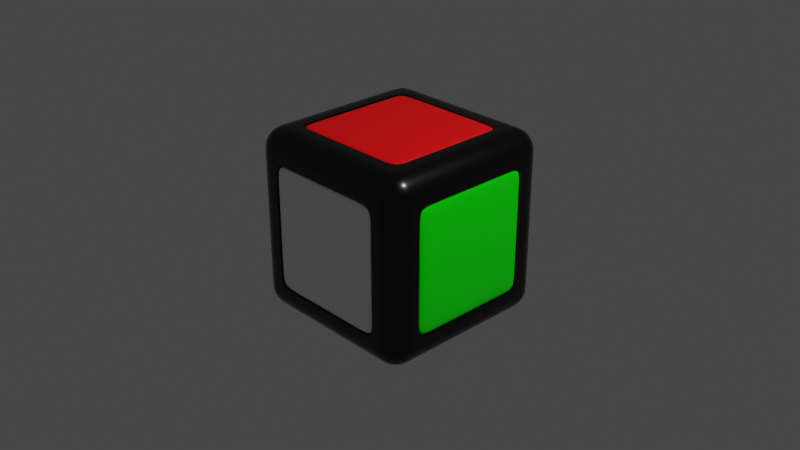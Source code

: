 # Source: gwrc.blend  (saved by Blender 2.92.15; exported with 4.5.12 LTS)
import bpy
from mathutils import Matrix  # noqa: F401  (used for matrix-valued properties, if any)

bpy.ops.wm.read_factory_settings(use_empty=True)
scene = bpy.context.scene
scene.name = 'Scene'

# ---- collections
col_collection = bpy.data.collections.new('Collection'); scene.collection.children.link(col_collection)

# ---- materials (node trees are filled in below, after node groups)
mat_black = bpy.data.materials.new('black')
mat_black.alpha_threshold = 0.0
mat_black.use_transparent_shadow = False
mat_black.line_color = (0.0, 0.0, 0.0, 1.0)
mat_green = bpy.data.materials.new('green')
mat_green.alpha_threshold = 0.0
mat_green.use_transparent_shadow = False
mat_green.line_color = (0.0, 0.0, 0.0, 1.0)
mat_white = bpy.data.materials.new('white')
mat_white.use_transparent_shadow = False
mat_red = bpy.data.materials.new('red')
mat_red.use_transparent_shadow = False

# ---- material node trees
mat_black.use_nodes = True; mat_black.node_tree.nodes.clear()
_N = mat_black.node_tree.nodes; _L = mat_black.node_tree.links
n0 = _N.new('ShaderNodeOutputMaterial'); n0.name = 'Material Output'; n0.location = (300, 300)
n1 = _N.new('ShaderNodeBsdfPrincipled'); n1.name = 'Principled BSDF'; n1.location = (10, 300)
n1.distribution = 'GGX'
n1.subsurface_method = 'BURLEY'
n1.inputs[0].default_value = (0.0, 0.0, 0.0, 1.0)
n1.inputs[2].default_value = 0.25
n1.inputs[3].default_value = 1.45
n1.inputs[27].default_value = (0.0, 0.0, 0.0, 1.0)
n1.inputs[28].default_value = 1.0
_L.new(n1.outputs[0], n0.inputs[0])
n0.is_active_output = True
mat_green.use_nodes = True; mat_green.node_tree.nodes.clear()
_N = mat_green.node_tree.nodes; _L = mat_green.node_tree.links
n0 = _N.new('ShaderNodeOutputMaterial'); n0.name = 'Material Output'; n0.location = (300, 300)
n1 = _N.new('ShaderNodeBsdfPrincipled'); n1.name = 'Principled BSDF'; n1.location = (10, 300)
n1.distribution = 'GGX'
n1.subsurface_method = 'BURLEY'
n1.inputs[0].default_value = (0.0008159, 1.0, 0.0, 1.0)
n1.inputs[2].default_value = 0.25
n1.inputs[3].default_value = 1.45
n1.inputs[27].default_value = (0.0, 0.0, 0.0, 1.0)
n1.inputs[28].default_value = 1.0
_L.new(n1.outputs[0], n0.inputs[0])
n0.is_active_output = True
mat_white.use_nodes = True; mat_white.node_tree.nodes.clear()
_N = mat_white.node_tree.nodes; _L = mat_white.node_tree.links
n0 = _N.new('ShaderNodeBsdfPrincipled'); n0.name = 'Principled BSDF'; n0.location = (10, 300)
n0.distribution = 'GGX'
n0.subsurface_method = 'BURLEY'
n0.inputs[0].default_value = (1.0, 1.0, 1.0, 1.0)
n0.inputs[3].default_value = 1.45
n0.inputs[27].default_value = (0.0, 0.0, 0.0, 1.0)
n0.inputs[28].default_value = 1.0
n1 = _N.new('ShaderNodeOutputMaterial'); n1.name = 'Material Output'; n1.location = (300, 300)
_L.new(n0.outputs[0], n1.inputs[0])
n1.is_active_output = True
mat_red.use_nodes = True; mat_red.node_tree.nodes.clear()
_N = mat_red.node_tree.nodes; _L = mat_red.node_tree.links
n0 = _N.new('ShaderNodeBsdfPrincipled'); n0.name = 'Principled BSDF'; n0.location = (10, 300)
n0.distribution = 'GGX'
n0.subsurface_method = 'BURLEY'
n0.inputs[0].default_value = (1.0, 0.0, 0.0, 1.0)
n0.inputs[3].default_value = 1.45
n0.inputs[27].default_value = (0.0, 0.0, 0.0, 1.0)
n0.inputs[28].default_value = 1.0
n1 = _N.new('ShaderNodeOutputMaterial'); n1.name = 'Material Output'; n1.location = (300, 300)
_L.new(n0.outputs[0], n1.inputs[0])
n1.is_active_output = True

# ---- world
world_world = bpy.data.worlds.new('World'); scene.world = world_world
world_world.use_nodes = True; world_world.node_tree.nodes.clear()
_N = world_world.node_tree.nodes; _L = world_world.node_tree.links
n0 = _N.new('ShaderNodeOutputWorld'); n0.name = 'World Output'; n0.location = (300, 300)
n1 = _N.new('ShaderNodeBackground'); n1.name = 'Background'; n1.location = (10, 300)
n1.inputs[0].default_value = (0.05088, 0.05088, 0.05088, 1.0)
_L.new(n1.outputs[0], n0.inputs[0])
n0.is_active_output = True
world_world.color = (0.05088, 0.05088, 0.05088)
world_world.use_sun_shadow = False
world_world.sun_shadow_jitter_overblur = 0.0

# ---- cameras
cam_camera = bpy.data.cameras.new('Camera')
cam_camera.clip_end = 100.0
cam_camera.ortho_scale = 7.314

# ---- lights
light_light = bpy.data.lights.new('Light', 'POINT')
light_light.transmission_factor = 0.0
light_light.energy = 1000.0
light_light.shadow_soft_size = 0.1
light_light.shadow_maximum_resolution = 0.006
light_light.use_absolute_resolution = True

# ---- meshes
me_cube = bpy.data.meshes.new('Cube')
me_cube.from_pydata([(-0.9658, -0.6886, 0.0), (-0.9658, 0.0, 0.6773), (-1.0, -0.6887, 0.6887), (-0.6887, -1.0, 0.6887), (-0.6887, -0.6887, 1.0), (-0.9964, -0.8056, 0.7647), (-0.9858, -0.8452, 0.7647), (-0.9685, -0.8824, 0.7647), (-0.945, -0.916, 0.7647), (-0.9964, -0.7647, 0.8056), (-0.9924, -0.807, 0.8065), (-0.9809, -0.8474, 0.8067), (-0.9635, -0.8835, 0.8065), (-0.9413, -0.9146, 0.8062), (-0.9858, -0.7647, 0.8452), (-0.981, -0.8072, 0.8472), (-0.9693, -0.8471, 0.8467), (-0.9528, -0.8811, 0.845), (-0.9328, -0.9093, 0.8434), (-0.9685, -0.7647, 0.8824), (-0.9634, -0.8068, 0.8836), (-0.9527, -0.8452, 0.8811), (-0.9386, -0.8769, 0.8768), (-0.922, -0.902, 0.8732), (-0.945, -0.7647, 0.916), (-0.9411, -0.8063, 0.9148), (-0.9327, -0.8435, 0.9094), (-0.922, -0.8732, 0.902), (-0.9103, -0.8954, 0.8954), (-0.7647, -0.9964, 0.8056), (-0.7647, -0.9858, 0.8452), (-0.7647, -0.9685, 0.8824), (-0.7647, -0.945, 0.916), (-0.8056, -0.9964, 0.7647), (-0.8065, -0.9924, 0.807), (-0.8067, -0.9809, 0.8474), (-0.8065, -0.9635, 0.8835), (-0.8062, -0.9413, 0.9146), (-0.8452, -0.9858, 0.7647), (-0.8472, -0.981, 0.8072), (-0.8467, -0.9693, 0.8471), (-0.845, -0.9528, 0.8811), (-0.8434, -0.9328, 0.9093), (-0.8824, -0.9685, 0.7647), (-0.8836, -0.9634, 0.8068), (-0.8811, -0.9527, 0.8452), (-0.8768, -0.9386, 0.8769), (-0.8732, -0.922, 0.902), (-0.916, -0.945, 0.7647), (-0.9148, -0.9411, 0.8063), (-0.9094, -0.9327, 0.8435), (-0.902, -0.922, 0.8732), (-0.8954, -0.9103, 0.8954), (-0.8056, -0.7647, 0.9964), (-0.8452, -0.7647, 0.9858), (-0.8824, -0.7647, 0.9685), (-0.916, -0.7647, 0.945), (-0.7647, -0.8056, 0.9964), (-0.807, -0.8065, 0.9924), (-0.8474, -0.8067, 0.9809), (-0.8835, -0.8065, 0.9635), (-0.9146, -0.8062, 0.9413), (-0.7647, -0.8452, 0.9858), (-0.8072, -0.8472, 0.981), (-0.8471, -0.8467, 0.9693), (-0.8811, -0.845, 0.9528), (-0.9093, -0.8434, 0.9328), (-0.7647, -0.8824, 0.9685), (-0.8068, -0.8836, 0.9634), (-0.8452, -0.8811, 0.9527), (-0.8769, -0.8768, 0.9386), (-0.902, -0.8732, 0.922), (-0.7647, -0.916, 0.945), (-0.8063, -0.9148, 0.9411), (-0.8435, -0.9094, 0.9327), (-0.8732, -0.902, 0.922), (-0.8954, -0.8954, 0.9103), (-1.0, 0.0, 0.6887), (-0.6887, 0.0, 1.0), (-0.9964, 0.0, 0.8056), (-0.9858, 0.0, 0.8452), (-0.9685, 0.0, 0.8824), (-0.945, 0.0, 0.916), (-0.916, 0.0, 0.945), (-0.8824, 0.0, 0.9685), (-0.8452, 0.0, 0.9858), (-0.8056, 0.0, 0.9964), (0.0, -0.6887, 1.0), (0.0, -1.0, 0.6887), (0.0, -0.8056, 0.9964), (0.0, -0.8452, 0.9858), (0.0, -0.8824, 0.9685), (0.0, -0.916, 0.945), (0.0, -0.945, 0.916), (0.0, -0.9685, 0.8824), (0.0, -0.9858, 0.8452), (0.0, -0.9964, 0.8056), (-0.6887, -1.0, 0.0), (-1.0, -0.6887, 0.0), (-0.8056, -0.9964, 0.0), (-0.8452, -0.9858, 0.0), (-0.8824, -0.9685, 0.0), (-0.916, -0.945, 0.0), (-0.945, -0.916, 0.0), (-0.9685, -0.8824, 0.0), (-0.9858, -0.8452, 0.0), (-0.9964, -0.8056, 0.0), (-0.7647, -1.0, 0.0), (-0.7647, -1.0, 0.7647), (-1.0, -0.7647, 0.7647), (-1.0, -0.7647, 0.0), (0.0, -0.7647, 1.0), (-0.7647, -0.7647, 1.0), (0.0, -1.0, 0.7647), (-0.7647, 0.0, 1.0), (-1.0, 0.0, 0.7647), (-0.6887, -1.0, 0.0), (-0.6887, -1.0, 0.6887), (-1.0, -0.6887, 0.6887), (-1.0, -0.6887, 0.0), (0.0, -0.6887, 1.0), (-0.6887, -0.6887, 1.0), (0.0, -1.0, 0.6887), (-0.6887, 0.0, 1.0), (-1.0, 0.0, 0.6887), (-1.0, -0.6887, 0.0), (-1.0, 0.0, 0.6887), (-0.6887, -1.0, 0.0), (0.0, -1.0, 0.6887), (0.0, -0.6887, 1.0), (-0.6887, 0.0, 1.0), (-0.6887, -1.0, 0.6887), (-1.0, -0.6887, 0.6887), (-0.6887, -0.6887, 1.0), (-0.6886, -0.9658, 0.0), (0.0, -0.9658, 0.6773), (0.0, -0.6773, 0.9658), (-0.6886, 0.0, 0.9658), (-0.6773, -0.9658, 0.6773), (-0.9658, -0.6773, 0.6773), (-0.6773, -0.6773, 0.9658), (-0.6773, -0.9658, 0.0), (-0.6886, -0.9658, 0.6886), (-0.9658, -0.6886, 0.6886), (-0.9658, -0.6773, 0.0), (0.0, -0.6886, 0.9658), (-0.6886, -0.6886, 0.9658), (0.0, -0.9658, 0.6886), (-0.6773, 0.0, 0.9658), (-0.9658, 0.0, 0.6886), (-1.0, 0.0, 0.0), (-1.0, -0.6773, 0.0), (-1.0, 0.0, 0.6773), (-0.6773, -1.0, 0.0), (0.0, -1.0, 0.0), (0.0, -1.0, 0.6773), (0.0, -0.6773, 1.0), (0.0, 0.0, 1.0), (-0.6773, 0.0, 1.0), (-0.6773, -1.0, 0.6773), (-1.0, -0.6773, 0.6773), (-0.6773, -0.6773, 1.0), (-0.7647, -1.0, 0.545), (-0.8056, -0.9964, 0.545), (-0.8452, -0.9858, 0.545), (-0.8824, -0.9685, 0.545), (-0.916, -0.945, 0.545), (-0.945, -0.916, 0.545), (-0.9685, -0.8824, 0.545), (-0.9858, -0.8452, 0.545), (-0.9964, -0.8056, 0.545), (-1.0, -0.7647, 0.545), (-0.6887, -1.0, 0.4908), (-1.0, -0.6887, 0.4908), (-0.6887, -1.0, 0.4908), (-1.0, -0.6887, 0.4908), (-0.6887, -1.0, 0.4908), (-1.0, -0.6887, 0.4908), (-0.6886, -0.9658, 0.4907), (-0.9658, -0.6886, 0.4907), (-0.6773, -0.9658, 0.4827), (-0.9658, -0.6773, 0.4827), (-1.0, 0.0, 0.4827), (0.0, -1.0, 0.4827), (-0.6773, -1.0, 0.4827), (-1.0, -0.6773, 0.4827), (-0.5649, -0.7647, 1.0), (-0.5649, -0.8056, 0.9964), (-0.5649, -0.8452, 0.9858), (-0.5649, -0.8824, 0.9685), (-0.5649, -0.916, 0.945), (-0.5649, -0.945, 0.916), (-0.5649, -0.9685, 0.8824), (-0.5649, -0.9858, 0.8452), (-0.5649, -0.9964, 0.8056), (-0.5649, -1.0, 0.7647), (-0.5088, -0.6887, 1.0), (-0.5088, -1.0, 0.6887), (-0.5088, -0.6887, 1.0), (-0.5088, -1.0, 0.6887), (-0.5088, -0.6887, 1.0), (-0.5088, -1.0, 0.6887), (-0.5087, -0.6886, 0.9658), (-0.5087, -0.9658, 0.6886), (-0.5003, -0.6773, 0.9658), (-0.5003, -0.9658, 0.6773), (-0.5003, -1.0, 0.0), (-0.5003, 0.0, 1.0), (-0.5003, -0.6773, 1.0), (-0.5003, -1.0, 0.6773), (-0.5003, -1.0, 0.4827), (-0.7647, -0.5477, 1.0), (-0.8056, -0.5477, 0.9964), (-0.8452, -0.5477, 0.9858), (-0.8824, -0.5477, 0.9685), (-0.916, -0.5477, 0.945), (-0.945, -0.5477, 0.916), (-0.9685, -0.5477, 0.8824), (-0.9858, -0.5477, 0.8452), (-0.9964, -0.5477, 0.8056), (-1.0, -0.5477, 0.7647), (-0.6887, -0.4933, 1.0), (-1.0, -0.4933, 0.6887), (-0.6887, -0.4933, 1.0), (-1.0, -0.4933, 0.6887), (-0.6887, -0.4933, 1.0), (-1.0, -0.4933, 0.6887), (-0.6886, -0.4932, 0.9658), (-0.9658, -0.4932, 0.6886), (-0.6773, -0.4851, 0.9658), (-0.9658, -0.4851, 0.6773), (-1.0, -0.4851, 0.0), (0.0, -0.4851, 1.0), (-0.6773, -0.4851, 1.0), (-1.0, -0.4851, 0.6773), (-1.0, -0.4851, 0.4827), (-0.5003, -0.4851, 1.0)], [], [(198, 120, 129, 200), (224, 124, 126, 226), (109, 5, 10, 9), (5, 6, 11, 10), (6, 7, 12, 11), (7, 8, 13, 12), (8, 48, 49, 13), (9, 10, 15, 14), (10, 11, 16, 15), (11, 12, 17, 16), (12, 13, 18, 17), (13, 49, 50, 18), (14, 15, 20, 19), (15, 16, 21, 20), (16, 17, 22, 21), (17, 18, 23, 22), (18, 50, 51, 23), (19, 20, 25, 24), (20, 21, 26, 25), (21, 22, 27, 26), (22, 23, 28, 27), (23, 51, 52, 28), (108, 29, 34, 33), (29, 30, 35, 34), (30, 31, 36, 35), (31, 32, 37, 36), (32, 72, 73, 37), (33, 34, 39, 38), (34, 35, 40, 39), (35, 36, 41, 40), (36, 37, 42, 41), (37, 73, 74, 42), (38, 39, 44, 43), (39, 40, 45, 44), (40, 41, 46, 45), (41, 42, 47, 46), (42, 74, 75, 47), (43, 44, 49, 48), (44, 45, 50, 49), (45, 46, 51, 50), (46, 47, 52, 51), (47, 75, 76, 52), (112, 53, 58, 57), (53, 54, 59, 58), (54, 55, 60, 59), (55, 56, 61, 60), (56, 24, 25, 61), (57, 58, 63, 62), (58, 59, 64, 63), (59, 60, 65, 64), (60, 61, 66, 65), (61, 25, 26, 66), (62, 63, 68, 67), (63, 64, 69, 68), (64, 65, 70, 69), (65, 66, 71, 70), (66, 26, 27, 71), (67, 68, 73, 72), (68, 69, 74, 73), (69, 70, 75, 74), (70, 71, 76, 75), (71, 27, 28, 76), (28, 52, 76), (162, 108, 33, 163), (163, 33, 38, 164), (164, 38, 43, 165), (165, 43, 48, 166), (166, 48, 8, 167), (167, 8, 7, 168), (168, 7, 6, 169), (169, 6, 5, 170), (170, 5, 109, 171), (186, 112, 57, 187), (187, 57, 62, 188), (188, 62, 67, 189), (189, 67, 72, 190), (190, 72, 32, 191), (191, 32, 31, 192), (192, 31, 30, 193), (193, 30, 29, 194), (194, 29, 108, 195), (211, 114, 86, 212), (212, 86, 85, 213), (213, 85, 84, 214), (214, 84, 83, 215), (215, 83, 82, 216), (216, 82, 81, 217), (217, 81, 80, 218), (218, 80, 79, 219), (219, 79, 115, 220), (175, 2, 132, 177), (172, 117, 108, 162), (173, 98, 110, 171), (196, 121, 112, 186), (197, 88, 113, 195), (221, 78, 114, 211), (222, 118, 109, 220), (174, 3, 117, 172), (175, 119, 98, 173), (198, 4, 121, 196), (199, 122, 88, 197), (223, 123, 78, 221), (224, 2, 118, 222), (226, 126, 149, 228), (177, 132, 143, 179), (225, 133, 146, 227), (199, 3, 131, 201), (174, 116, 127, 176), (223, 4, 133, 225), (204, 136, 156, 208), (230, 1, 152, 234), (181, 139, 160, 185), (200, 129, 145, 202), (201, 131, 142, 203), (176, 127, 134, 178), (180, 138, 142, 178), (181, 144, 0, 179), (204, 140, 146, 202), (205, 135, 147, 203), (229, 148, 137, 227), (230, 139, 143, 228), (236, 233, 161, 208), (210, 209, 159, 184), (235, 234, 152, 182), (205, 138, 159, 209), (180, 141, 153, 184), (229, 140, 161, 233), (138, 180, 184, 159), (231, 235, 182, 150), (206, 210, 184, 153), (139, 181, 179, 143), (141, 180, 178, 134), (131, 176, 178, 142), (144, 181, 185, 151), (3, 174, 176, 131), (125, 177, 179, 0), (2, 175, 173, 118), (116, 174, 172, 97), (118, 173, 171, 109), (97, 172, 162, 107), (119, 175, 177, 125), (106, 170, 171, 110), (105, 169, 170, 106), (104, 168, 169, 105), (103, 167, 168, 104), (102, 166, 167, 103), (101, 165, 166, 102), (100, 164, 165, 101), (99, 163, 164, 100), (107, 162, 163, 99), (154, 183, 210, 206), (135, 205, 209, 155), (183, 155, 209, 210), (232, 236, 208, 156), (138, 205, 203, 142), (136, 204, 202, 145), (128, 201, 203, 147), (133, 200, 202, 146), (140, 204, 208, 161), (122, 199, 201, 128), (3, 199, 197, 117), (120, 198, 196, 87), (117, 197, 195, 108), (87, 196, 186, 111), (96, 194, 195, 113), (95, 193, 194, 96), (94, 192, 193, 95), (93, 191, 192, 94), (92, 190, 191, 93), (91, 189, 190, 92), (90, 188, 189, 91), (89, 187, 188, 90), (111, 186, 187, 89), (4, 198, 200, 133), (157, 207, 236, 232), (151, 185, 235, 231), (148, 229, 233, 158), (185, 160, 234, 235), (207, 158, 233, 236), (1, 230, 228, 149), (140, 229, 227, 146), (139, 230, 234, 160), (123, 223, 225, 130), (130, 225, 227, 137), (132, 226, 228, 143), (124, 224, 222, 77), (4, 223, 221, 121), (77, 222, 220, 115), (121, 221, 211, 112), (9, 219, 220, 109), (14, 218, 219, 9), (19, 217, 218, 14), (24, 216, 217, 19), (56, 215, 216, 24), (55, 214, 215, 56), (54, 213, 214, 55), (53, 212, 213, 54), (112, 211, 212, 53), (2, 224, 226, 132)])
me_cube.polygons.foreach_set('use_smooth', [True] * 199)
me_cube.polygons.foreach_set('material_index', [0, 0, 0, 0, 0, 0, 0, 0, 0, 0, 0, 0, 0, 0, 0, 0, 0, 0, 0, 0, 0, 0, 0, 0, 0, 0, 0, 0, 0, 0, 0, 0, 0, 0, 0, 0, 0, 0, 0, 0, 0, 0, 0, 0, 0, 0, 0, 0, 0, 0, 0, 0, 0, 0, 0, 0, 0, 0, 0, 0, 0, 0, 0, 0, 0, 0, 0, 0, 0, 0, 0, 0, 0, 0, 0, 0, 0, 0, 0, 0, 0, 0, 0, 0, 0, 0, 0, 0, 0, 0, 0, 0, 0, 0, 0, 0, 0, 0, 0, 0, 0, 0, 0, 0, 0, 0, 0, 0, 0, 1, 2, 2, 0, 0, 0, 0, 0, 0, 0, 0, 0, 1, 3, 2, 3, 3, 1, 3, 2, 3, 0, 0, 0, 2, 0, 0, 0, 0, 0, 0, 0, 0, 0, 0, 0, 0, 0, 0, 0, 0, 3, 3, 3, 1, 0, 0, 0, 0, 1, 0, 0, 0, 0, 0, 0, 0, 0, 0, 0, 0, 0, 0, 0, 0, 1, 2, 1, 2, 1, 0, 0, 2, 0, 0, 0, 0, 0, 0, 0, 0, 0, 0, 0, 0, 0, 0, 0, 0, 0])
_uv = me_cube.uv_layers.new(name='UVMap')
_uv.uv.foreach_set('vector', [0.8136, 0.7111, 0.75, 0.7111, 0.75, 0.7111, 0.8136, 0.7111, 0.5861, 0.06334, 0.5861, 0.125, 0.5861, 0.125, 0.5861, 0.06334, 0.5956, 0.02941, 0.5956, 0.0243, 0.6008, 0.02413, 0.6007, 0.02941, 0.5956, 0.0243, 0.5956, 0.01935, 0.6008, 0.01908, 0.6008, 0.02413, 0.5956, 0.01935, 0.5956, 0.01471, 0.6008, 0.01457, 0.6008, 0.01908, 0.5956, 0.01471, 0.5956, 0.01051, 0.6008, 0.01067, 0.6008, 0.01457, 0.5956, 0.9931, 0.5956, 1.0, 0.6008, 1.0, 0.6008, 0.9927, 0.6007, 0.02941, 0.6008, 0.02413, 0.6059, 0.0241, 0.6056, 0.02941, 0.6008, 0.02413, 0.6008, 0.01908, 0.6058, 0.01911, 0.6059, 0.0241, 0.6008, 0.01908, 0.6008, 0.01457, 0.6056, 0.01486, 0.6058, 0.01911, 0.6008, 0.01457, 0.6008, 0.01067, 0.6054, 0.01134, 0.6056, 0.01486, 0.6008, 0.9927, 0.6008, 1.0, 0.6054, 1.0, 0.6054, 0.9916, 0.6056, 0.02941, 0.6059, 0.0241, 0.6104, 0.02415, 0.6103, 0.02941, 0.6059, 0.0241, 0.6058, 0.01911, 0.6101, 0.01934, 0.6104, 0.02415, 0.6058, 0.01911, 0.6056, 0.01486, 0.6096, 0.01539, 0.6101, 0.01934, 0.6056, 0.01486, 0.6054, 0.01134, 0.6091, 0.01225, 0.6096, 0.01539, 0.6054, 0.9916, 0.6054, 1.0, 0.6092, 1.0, 0.6091, 0.9903, 0.6103, 0.02941, 0.6104, 0.02415, 0.6144, 0.02421, 0.6145, 0.02941, 0.6104, 0.02415, 0.6101, 0.01934, 0.6137, 0.01957, 0.6144, 0.02421, 0.6101, 0.01934, 0.6096, 0.01539, 0.6128, 0.01585, 0.6137, 0.01957, 0.6096, 0.01539, 0.6091, 0.01225, 0.6119, 0.01308, 0.6128, 0.01585, 0.6091, 0.9903, 0.6092, 1.0, 0.6119, 1.0, 0.6119, 0.9888, 0.5956, 0.9706, 0.6007, 0.9706, 0.6009, 0.9758, 0.5956, 0.9757, 0.6007, 0.9706, 0.6056, 0.9706, 0.6059, 0.9758, 0.6009, 0.9758, 0.6056, 0.9706, 0.6103, 0.9706, 0.6104, 0.9758, 0.6059, 0.9758, 0.6103, 0.9706, 0.6145, 0.9706, 0.6143, 0.9758, 0.6104, 0.9758, 0.8456, 0.7431, 0.8456, 0.75, 0.8508, 0.75, 0.8508, 0.7427, 0.5956, 0.9757, 0.6009, 0.9758, 0.6009, 0.9809, 0.5956, 0.9806, 0.6009, 0.9758, 0.6059, 0.9758, 0.6059, 0.9808, 0.6009, 0.9809, 0.6059, 0.9758, 0.6104, 0.9758, 0.6101, 0.9806, 0.6059, 0.9808, 0.6104, 0.9758, 0.6143, 0.9758, 0.6137, 0.9804, 0.6101, 0.9806, 0.8508, 0.7427, 0.8508, 0.75, 0.8554, 0.75, 0.8554, 0.7416, 0.5956, 0.9806, 0.6009, 0.9809, 0.6009, 0.9854, 0.5956, 0.9853, 0.6009, 0.9809, 0.6059, 0.9808, 0.6057, 0.9851, 0.6009, 0.9854, 0.6059, 0.9808, 0.6101, 0.9806, 0.6096, 0.9846, 0.6057, 0.9851, 0.6101, 0.9806, 0.6137, 0.9804, 0.6128, 0.9841, 0.6096, 0.9846, 0.8554, 0.7416, 0.8554, 0.75, 0.8592, 0.75, 0.8591, 0.7403, 0.5956, 0.9853, 0.6009, 0.9854, 0.6008, 0.9894, 0.5956, 0.9895, 0.6009, 0.9854, 0.6057, 0.9851, 0.6054, 0.9887, 0.6008, 0.9894, 0.6057, 0.9851, 0.6096, 0.9846, 0.6092, 0.9878, 0.6054, 0.9887, 0.6096, 0.9846, 0.6128, 0.9841, 0.6119, 0.9869, 0.6092, 0.9878, 0.8591, 0.7403, 0.8592, 0.75, 0.8619, 0.75, 0.8619, 0.7388, 0.8456, 0.7206, 0.8507, 0.7206, 0.8509, 0.7258, 0.8456, 0.7257, 0.8507, 0.7206, 0.8556, 0.7206, 0.8559, 0.7258, 0.8509, 0.7258, 0.8556, 0.7206, 0.8603, 0.7206, 0.8604, 0.7258, 0.8559, 0.7258, 0.8603, 0.7206, 0.8645, 0.7206, 0.8643, 0.7258, 0.8604, 0.7258, 0.8645, 0.7206, 0.875, 0.7206, 0.875, 0.7258, 0.8643, 0.7258, 0.8456, 0.7257, 0.8509, 0.7258, 0.8509, 0.7309, 0.8456, 0.7306, 0.8509, 0.7258, 0.8559, 0.7258, 0.8559, 0.7308, 0.8509, 0.7309, 0.8559, 0.7258, 0.8604, 0.7258, 0.8601, 0.7306, 0.8559, 0.7308, 0.8604, 0.7258, 0.8643, 0.7258, 0.8637, 0.7304, 0.8601, 0.7306, 0.8643, 0.7258, 0.875, 0.7258, 0.875, 0.7304, 0.8637, 0.7304, 0.8456, 0.7306, 0.8509, 0.7309, 0.8509, 0.7354, 0.8456, 0.7353, 0.8509, 0.7309, 0.8559, 0.7308, 0.8557, 0.7351, 0.8509, 0.7354, 0.8559, 0.7308, 0.8601, 0.7306, 0.8596, 0.7346, 0.8557, 0.7351, 0.8601, 0.7306, 0.8637, 0.7304, 0.8628, 0.7341, 0.8596, 0.7346, 0.8637, 0.7304, 0.875, 0.7304, 0.875, 0.7342, 0.8628, 0.7341, 0.8456, 0.7353, 0.8509, 0.7354, 0.8508, 0.7394, 0.8456, 0.7395, 0.8509, 0.7354, 0.8557, 0.7351, 0.8554, 0.7387, 0.8508, 0.7394, 0.8557, 0.7351, 0.8596, 0.7346, 0.8592, 0.7378, 0.8554, 0.7387, 0.8596, 0.7346, 0.8628, 0.7341, 0.8619, 0.7369, 0.8592, 0.7378, 0.8628, 0.7341, 0.875, 0.7342, 0.875, 0.7369, 0.8619, 0.7369, 0.6119, 0.9888, 0.6119, 1.0, 0.625, 0.9869, 0.5681, 0.9706, 0.5956, 0.9706, 0.5956, 0.9757, 0.5681, 0.9757, 0.5681, 0.9757, 0.5956, 0.9757, 0.5956, 0.9806, 0.5681, 0.9806, 0.5681, 0.9806, 0.5956, 0.9806, 0.5956, 0.9853, 0.5681, 0.9853, 0.5681, 0.9853, 0.5956, 0.9853, 0.5956, 0.9895, 0.5681, 0.9895, 0.5681, 0.9895, 0.5956, 0.9895, 0.5956, 1.0, 0.5681, 1.0, 0.5681, 0.01051, 0.5956, 0.01051, 0.5956, 0.01471, 0.5681, 0.01471, 0.5681, 0.01471, 0.5956, 0.01471, 0.5956, 0.01935, 0.5681, 0.01935, 0.5681, 0.01935, 0.5956, 0.01935, 0.5956, 0.0243, 0.5681, 0.0243, 0.5681, 0.0243, 0.5956, 0.0243, 0.5956, 0.02941, 0.5681, 0.02941, 0.8206, 0.7206, 0.8456, 0.7206, 0.8456, 0.7257, 0.8206, 0.7257, 0.8206, 0.7257, 0.8456, 0.7257, 0.8456, 0.7306, 0.8206, 0.7306, 0.8206, 0.7306, 0.8456, 0.7306, 0.8456, 0.7353, 0.8206, 0.7353, 0.8206, 0.7353, 0.8456, 0.7353, 0.8456, 0.7395, 0.8206, 0.7395, 0.8206, 0.7395, 0.8456, 0.7395, 0.8456, 0.75, 0.8206, 0.75, 0.6145, 0.9456, 0.6145, 0.9706, 0.6103, 0.9706, 0.6103, 0.9456, 0.6103, 0.9456, 0.6103, 0.9706, 0.6056, 0.9706, 0.6056, 0.9456, 0.6056, 0.9456, 0.6056, 0.9706, 0.6007, 0.9706, 0.6007, 0.9456, 0.6007, 0.9456, 0.6007, 0.9706, 0.5956, 0.9706, 0.5956, 0.9456, 0.8456, 0.6935, 0.8456, 0.625, 0.8507, 0.625, 0.8507, 0.6935, 0.8507, 0.6935, 0.8507, 0.625, 0.8556, 0.625, 0.8556, 0.6935, 0.8556, 0.6935, 0.8556, 0.625, 0.8603, 0.625, 0.8603, 0.6935, 0.8603, 0.6935, 0.8603, 0.625, 0.8645, 0.625, 0.8645, 0.6935, 0.8645, 0.6935, 0.8645, 0.625, 0.875, 0.625, 0.875, 0.6935, 0.6145, 0.05654, 0.6145, 0.125, 0.6103, 0.125, 0.6103, 0.05654, 0.6103, 0.05654, 0.6103, 0.125, 0.6056, 0.125, 0.6056, 0.05654, 0.6056, 0.05654, 0.6056, 0.125, 0.6007, 0.125, 0.6007, 0.05654, 0.6007, 0.05654, 0.6007, 0.125, 0.5956, 0.125, 0.5956, 0.05654, 0.5614, 0.03891, 0.5861, 0.03891, 0.5861, 0.03891, 0.5614, 0.03891, 0.5614, 0.9611, 0.5861, 0.9611, 0.5956, 0.9706, 0.5681, 0.9706, 0.5614, 0.03891, 0.5, 0.03891, 0.5, 0.02941, 0.5681, 0.02941, 0.8136, 0.7111, 0.8361, 0.7111, 0.8456, 0.7206, 0.8206, 0.7206, 0.5861, 0.9386, 0.5861, 0.875, 0.5956, 0.875, 0.5956, 0.9456, 0.8361, 0.6867, 0.8361, 0.625, 0.8456, 0.625, 0.8456, 0.6935, 0.5861, 0.06334, 0.5861, 0.03891, 0.5956, 0.02941, 0.5956, 0.05654, 0.5614, 0.9611, 0.5861, 0.9611, 0.5861, 0.9611, 0.5614, 0.9611, 0.5614, 0.03891, 0.5, 0.03891, 0.5, 0.03891, 0.5614, 0.03891, 0.8136, 0.7111, 0.8361, 0.7111, 0.8361, 0.7111, 0.8136, 0.7111, 0.5861, 0.9386, 0.5861, 0.875, 0.5861, 0.875, 0.5861, 0.9386, 0.8361, 0.6867, 0.8361, 0.625, 0.8361, 0.625, 0.8361, 0.6867, 0.5861, 0.06334, 0.5861, 0.03891, 0.5861, 0.03891, 0.5861, 0.06334, 0.5861, 0.06334, 0.5861, 0.125, 0.5861, 0.125, 0.5861, 0.06334, 0.5614, 0.03891, 0.5861, 0.03891, 0.5861, 0.03891, 0.5614, 0.03891, 0.8361, 0.6867, 0.8361, 0.7111, 0.8361, 0.7111, 0.8361, 0.6867, 0.5861, 0.9386, 0.5861, 0.9611, 0.5861, 0.9611, 0.5861, 0.9386, 0.5614, 0.9611, 0.5, 0.9611, 0.5, 0.9611, 0.5614, 0.9611, 0.8361, 0.6867, 0.8361, 0.7111, 0.8361, 0.7111, 0.8361, 0.6867, 0.8126, 0.7097, 0.75, 0.7097, 0.75, 0.7097, 0.8126, 0.7097, 0.5847, 0.06435, 0.5847, 0.125, 0.5847, 0.125, 0.5847, 0.06435, 0.5604, 0.04032, 0.5847, 0.04032, 0.5847, 0.04032, 0.5604, 0.04032, 0.8136, 0.7111, 0.75, 0.7111, 0.75, 0.7111, 0.8136, 0.7111, 0.5861, 0.9386, 0.5861, 0.9611, 0.5861, 0.9611, 0.5861, 0.9386, 0.5614, 0.9611, 0.5, 0.9611, 0.5, 0.9611, 0.5614, 0.9611, 0.5604, 0.9597, 0.5847, 0.9597, 0.5861, 0.9611, 0.5614, 0.9611, 0.5604, 0.04032, 0.5, 0.04032, 0.5, 0.03891, 0.5614, 0.03891, 0.8126, 0.7097, 0.8347, 0.7097, 0.8361, 0.7111, 0.8136, 0.7111, 0.5847, 0.9376, 0.5847, 0.875, 0.5861, 0.875, 0.5861, 0.9386, 0.8347, 0.6857, 0.8347, 0.625, 0.8361, 0.625, 0.8361, 0.6867, 0.5847, 0.06435, 0.5847, 0.04032, 0.5861, 0.03891, 0.5861, 0.06334, 0.8126, 0.6857, 0.8347, 0.6857, 0.8347, 0.7097, 0.8126, 0.7097, 0.5604, 0.9376, 0.5847, 0.9376, 0.5847, 0.9597, 0.5604, 0.9597, 0.5604, 0.06435, 0.5847, 0.06435, 0.5847, 0.125, 0.5604, 0.125, 0.5847, 0.9376, 0.5847, 0.9597, 0.5847, 0.9597, 0.5847, 0.9376, 0.5604, 0.9597, 0.5, 0.9597, 0.5, 0.9597, 0.5604, 0.9597, 0.8347, 0.6857, 0.8347, 0.7097, 0.8347, 0.7097, 0.8347, 0.6857, 0.5847, 0.9597, 0.5604, 0.9597, 0.5604, 0.9597, 0.5847, 0.9597, 0.5, 0.06435, 0.5604, 0.06435, 0.5604, 0.125, 0.5, 0.125, 0.5, 0.9376, 0.5604, 0.9376, 0.5604, 0.9597, 0.5, 0.9597, 0.5847, 0.04032, 0.5604, 0.04032, 0.5614, 0.03891, 0.5861, 0.03891, 0.5, 0.9597, 0.5604, 0.9597, 0.5614, 0.9611, 0.5, 0.9611, 0.5861, 0.9611, 0.5614, 0.9611, 0.5614, 0.9611, 0.5861, 0.9611, 0.5, 0.04032, 0.5604, 0.04032, 0.5604, 0.04032, 0.5, 0.04032, 0.5861, 0.9611, 0.5614, 0.9611, 0.5614, 0.9611, 0.5861, 0.9611, 0.5, 0.03891, 0.5614, 0.03891, 0.5614, 0.03891, 0.5, 0.03891, 0.5861, 0.03891, 0.5614, 0.03891, 0.5614, 0.03891, 0.5861, 0.03891, 0.5, 0.9611, 0.5614, 0.9611, 0.5614, 0.9611, 0.5, 0.9611, 0.5861, 0.03891, 0.5614, 0.03891, 0.5681, 0.02941, 0.5956, 0.02941, 0.5, 0.9611, 0.5614, 0.9611, 0.5681, 0.9706, 0.5, 0.9706, 0.5, 0.03891, 0.5614, 0.03891, 0.5614, 0.03891, 0.5, 0.03891, 0.5, 0.0243, 0.5681, 0.0243, 0.5681, 0.02941, 0.5, 0.02941, 0.5, 0.01935, 0.5681, 0.01935, 0.5681, 0.0243, 0.5, 0.0243, 0.5, 0.01471, 0.5681, 0.01471, 0.5681, 0.01935, 0.5, 0.01935, 0.5, 0.01051, 0.5681, 0.01051, 0.5681, 0.01471, 0.5, 0.01471, 0.5, 0.9895, 0.5681, 0.9895, 0.5681, 1.0, 0.5, 1.0, 0.5, 0.9853, 0.5681, 0.9853, 0.5681, 0.9895, 0.5, 0.9895, 0.5, 0.9806, 0.5681, 0.9806, 0.5681, 0.9853, 0.5, 0.9853, 0.5, 0.9757, 0.5681, 0.9757, 0.5681, 0.9806, 0.5, 0.9806, 0.5, 0.9706, 0.5681, 0.9706, 0.5681, 0.9757, 0.5, 0.9757, 0.5, 0.875, 0.5604, 0.875, 0.5604, 0.9376, 0.5, 0.9376, 0.5847, 0.875, 0.5847, 0.9376, 0.5847, 0.9376, 0.5847, 0.875, 0.5604, 0.875, 0.5847, 0.875, 0.5847, 0.9376, 0.5604, 0.9376, 0.75, 0.6857, 0.8126, 0.6857, 0.8126, 0.7097, 0.75, 0.7097, 0.5847, 0.9597, 0.5847, 0.9376, 0.5861, 0.9386, 0.5861, 0.9611, 0.75, 0.7097, 0.8126, 0.7097, 0.8136, 0.7111, 0.75, 0.7111, 0.5861, 0.875, 0.5861, 0.9386, 0.5861, 0.9386, 0.5861, 0.875, 0.8361, 0.7111, 0.8136, 0.7111, 0.8136, 0.7111, 0.8361, 0.7111, 0.8347, 0.7097, 0.8126, 0.7097, 0.8126, 0.7097, 0.8347, 0.7097, 0.5861, 0.875, 0.5861, 0.9386, 0.5861, 0.9386, 0.5861, 0.875, 0.5861, 0.9611, 0.5861, 0.9386, 0.5861, 0.9386, 0.5861, 0.9611, 0.75, 0.7111, 0.8136, 0.7111, 0.8136, 0.7111, 0.75, 0.7111, 0.5861, 0.9611, 0.5861, 0.9386, 0.5956, 0.9456, 0.5956, 0.9706, 0.75, 0.7111, 0.8136, 0.7111, 0.8206, 0.7206, 0.75, 0.7206, 0.6007, 0.875, 0.6007, 0.9456, 0.5956, 0.9456, 0.5956, 0.875, 0.6056, 0.875, 0.6056, 0.9456, 0.6007, 0.9456, 0.6007, 0.875, 0.6103, 0.875, 0.6103, 0.9456, 0.6056, 0.9456, 0.6056, 0.875, 0.6145, 0.875, 0.6145, 0.9456, 0.6103, 0.9456, 0.6103, 0.875, 0.75, 0.7395, 0.8206, 0.7395, 0.8206, 0.75, 0.75, 0.75, 0.75, 0.7353, 0.8206, 0.7353, 0.8206, 0.7395, 0.75, 0.7395, 0.75, 0.7306, 0.8206, 0.7306, 0.8206, 0.7353, 0.75, 0.7353, 0.75, 0.7257, 0.8206, 0.7257, 0.8206, 0.7306, 0.75, 0.7306, 0.75, 0.7206, 0.8206, 0.7206, 0.8206, 0.7257, 0.75, 0.7257, 0.8361, 0.7111, 0.8136, 0.7111, 0.8136, 0.7111, 0.8361, 0.7111, 0.75, 0.625, 0.8126, 0.625, 0.8126, 0.6857, 0.75, 0.6857, 0.5, 0.04032, 0.5604, 0.04032, 0.5604, 0.06435, 0.5, 0.06435, 0.8347, 0.625, 0.8347, 0.6857, 0.8347, 0.6857, 0.8347, 0.625, 0.5604, 0.04032, 0.5847, 0.04032, 0.5847, 0.06435, 0.5604, 0.06435, 0.8126, 0.625, 0.8347, 0.625, 0.8347, 0.6857, 0.8126, 0.6857, 0.5847, 0.125, 0.5847, 0.06435, 0.5861, 0.06334, 0.5861, 0.125, 0.8347, 0.7097, 0.8347, 0.6857, 0.8361, 0.6867, 0.8361, 0.7111, 0.5847, 0.04032, 0.5847, 0.06435, 0.5847, 0.06435, 0.5847, 0.04032, 0.8361, 0.625, 0.8361, 0.6867, 0.8361, 0.6867, 0.8361, 0.625, 0.8361, 0.625, 0.8361, 0.6867, 0.8361, 0.6867, 0.8361, 0.625, 0.5861, 0.03891, 0.5861, 0.06334, 0.5861, 0.06334, 0.5861, 0.03891, 0.5861, 0.125, 0.5861, 0.06334, 0.5861, 0.06334, 0.5861, 0.125, 0.8361, 0.7111, 0.8361, 0.6867, 0.8361, 0.6867, 0.8361, 0.7111, 0.5861, 0.125, 0.5861, 0.06334, 0.5956, 0.05654, 0.5956, 0.125, 0.8361, 0.7111, 0.8361, 0.6867, 0.8456, 0.6935, 0.8456, 0.7206, 0.6007, 0.02941, 0.6007, 0.05654, 0.5956, 0.05654, 0.5956, 0.02941, 0.6056, 0.02941, 0.6056, 0.05654, 0.6007, 0.05654, 0.6007, 0.02941, 0.6103, 0.02941, 0.6103, 0.05654, 0.6056, 0.05654, 0.6056, 0.02941, 0.6145, 0.02941, 0.6145, 0.05654, 0.6103, 0.05654, 0.6103, 0.02941, 0.8645, 0.7206, 0.8645, 0.6935, 0.875, 0.6935, 0.875, 0.7206, 0.8603, 0.7206, 0.8603, 0.6935, 0.8645, 0.6935, 0.8645, 0.7206, 0.8556, 0.7206, 0.8556, 0.6935, 0.8603, 0.6935, 0.8603, 0.7206, 0.8507, 0.7206, 0.8507, 0.6935, 0.8556, 0.6935, 0.8556, 0.7206, 0.8456, 0.7206, 0.8456, 0.6935, 0.8507, 0.6935, 0.8507, 0.7206, 0.5861, 0.03891, 0.5861, 0.06334, 0.5861, 0.06334, 0.5861, 0.03891])
me_cube.materials.append(mat_black)
me_cube.materials.append(mat_green)
me_cube.materials.append(mat_white)
me_cube.materials.append(mat_red)
me_cube.use_remesh_preserve_volume = False
me_cube.use_remesh_preserve_attributes = False
me_cube.use_mirror_vertex_groups = False
me_cube.update()

# ---- objects
ob_cube = bpy.data.objects.new('Cube', me_cube)
ob_light = bpy.data.objects.new('Light', light_light)
ob_camera = bpy.data.objects.new('Camera', cam_camera)

# ---- transforms, parenting, visibility, modifiers, constraints
ob_cube.location = (0.0, 0.0, 0.0)
ob_cube.rotation_euler = (1.571, -4.371e-08, 1.571)
ob_cube.lock_rotations_4d = False
ob_cube.empty_display_type = 'ARROWS'
ob_cube.lineart.crease_threshold = 0.0
_m = ob_cube.modifiers.new('Mirror', 'MIRROR')
_m.use_axis = (True, True, True)
_m.use_clip = True
_m = ob_cube.modifiers.new('Subdivision', 'SUBSURF')
_m.uv_smooth = 'PRESERVE_CORNERS'
_m.levels = 3
ob_light.location = (4.076, 1.005, 5.904)
ob_light.rotation_euler = (0.6503, 0.05522, 1.866)
ob_light.lock_rotations_4d = False
ob_light.empty_display_type = 'ARROWS'
ob_light.color = (0.0, 0.0, 0.0, 0.0)
ob_light.lineart.crease_threshold = 0.0
ob_camera.location = (7.359, -6.926, 4.958)
ob_camera.rotation_euler = (1.109, 0.0, 0.8149)
ob_camera.lock_rotations_4d = False
ob_camera.empty_display_type = 'ARROWS'
ob_camera.color = (0.0, 0.0, 0.0, 0.0)
ob_camera.display_type = 'WIRE'
ob_camera.lineart.crease_threshold = 0.0

# ---- collection membership
col_collection.objects.link(ob_cube)
col_collection.objects.link(ob_light)
col_collection.objects.link(ob_camera)

# ---- scene / render settings (as saved in the file)
scene.camera = ob_camera
scene.frame_start = 1; scene.frame_end = 250; scene.frame_set(1)
scene.render.engine = 'BLENDER_EEVEE_NEXT'
scene.cycles.use_denoising = False
scene.cycles.samples = 128
scene.cycles.sampling_pattern = 'TABULATED_SOBOL'
scene.cycles.use_adaptive_sampling = False
scene.cycles.use_light_tree = False
scene.view_settings.view_transform = 'Filmic'
bpy.context.view_layer.update()
